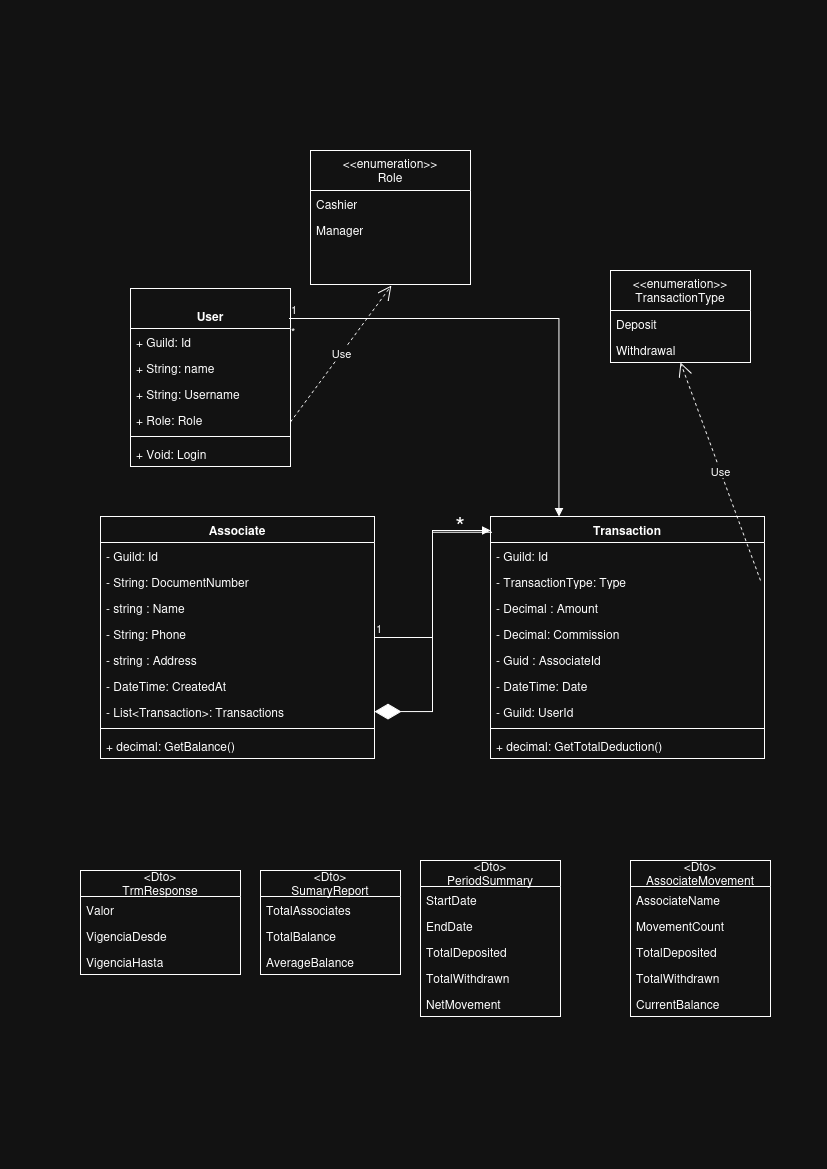

The diagram above was exported from draw.io. Its source (the exported page's mxGraphModel, read from the mxfile embedded in the PNG):
<mxGraphModel dx="1415" dy="794" grid="1" gridSize="10" guides="1" tooltips="1" connect="1" arrows="1" fold="1" page="1" pageScale="1" pageWidth="827" pageHeight="1169" math="0" shadow="0">
  <root>
    <mxCell id="0" />
    <mxCell id="1" parent="0" />
    <mxCell id="jIF40wpSm6zaPlQfkBfb-1" parent="1" style="swimlane;fontStyle=1;align=center;verticalAlign=top;childLayout=stackLayout;horizontal=1;startSize=40;horizontalStack=0;resizeParent=1;resizeParentMax=0;resizeLast=0;collapsible=1;marginBottom=0;whiteSpace=wrap;html=1;" value="&lt;br&gt;&lt;b&gt;User&lt;/b&gt;" vertex="1">
      <mxGeometry height="178" width="160" x="130" y="288" as="geometry" />
    </mxCell>
    <mxCell id="jIF40wpSm6zaPlQfkBfb-13" parent="jIF40wpSm6zaPlQfkBfb-1" style="text;strokeColor=none;fillColor=none;align=left;verticalAlign=top;spacingLeft=4;spacingRight=4;overflow=hidden;rotatable=0;points=[[0,0.5],[1,0.5]];portConstraint=eastwest;whiteSpace=wrap;html=1;" value="+ Guild: Id" vertex="1">
      <mxGeometry height="26" width="160" y="40" as="geometry" />
    </mxCell>
    <mxCell id="jIF40wpSm6zaPlQfkBfb-2" parent="jIF40wpSm6zaPlQfkBfb-1" style="text;strokeColor=none;fillColor=none;align=left;verticalAlign=top;spacingLeft=4;spacingRight=4;overflow=hidden;rotatable=0;points=[[0,0.5],[1,0.5]];portConstraint=eastwest;whiteSpace=wrap;html=1;" value="+ String: name" vertex="1">
      <mxGeometry height="26" width="160" y="66" as="geometry" />
    </mxCell>
    <mxCell id="jIF40wpSm6zaPlQfkBfb-21" parent="jIF40wpSm6zaPlQfkBfb-1" style="text;strokeColor=none;fillColor=none;align=left;verticalAlign=top;spacingLeft=4;spacingRight=4;overflow=hidden;rotatable=0;points=[[0,0.5],[1,0.5]];portConstraint=eastwest;whiteSpace=wrap;html=1;" value="+ String:&amp;nbsp;Username" vertex="1">
      <mxGeometry height="26" width="160" y="92" as="geometry" />
    </mxCell>
    <mxCell id="jIF40wpSm6zaPlQfkBfb-26" parent="jIF40wpSm6zaPlQfkBfb-1" style="text;strokeColor=none;fillColor=none;align=left;verticalAlign=top;spacingLeft=4;spacingRight=4;overflow=hidden;rotatable=0;points=[[0,0.5],[1,0.5]];portConstraint=eastwest;whiteSpace=wrap;html=1;" value="+ Role: Role" vertex="1">
      <mxGeometry height="26" width="160" y="118" as="geometry" />
    </mxCell>
    <mxCell id="jIF40wpSm6zaPlQfkBfb-3" parent="jIF40wpSm6zaPlQfkBfb-1" style="line;strokeWidth=1;fillColor=none;align=left;verticalAlign=middle;spacingTop=-1;spacingLeft=3;spacingRight=3;rotatable=0;labelPosition=right;points=[];portConstraint=eastwest;strokeColor=inherit;" value="" vertex="1">
      <mxGeometry height="8" width="160" y="144" as="geometry" />
    </mxCell>
    <mxCell id="jIF40wpSm6zaPlQfkBfb-4" parent="jIF40wpSm6zaPlQfkBfb-1" style="text;strokeColor=none;fillColor=none;align=left;verticalAlign=top;spacingLeft=4;spacingRight=4;overflow=hidden;rotatable=0;points=[[0,0.5],[1,0.5]];portConstraint=eastwest;whiteSpace=wrap;html=1;" value="+ Void: Login" vertex="1">
      <mxGeometry height="26" width="160" y="152" as="geometry" />
    </mxCell>
    <mxCell id="jIF40wpSm6zaPlQfkBfb-5" parent="1" style="swimlane;fontStyle=1;align=center;verticalAlign=top;childLayout=stackLayout;horizontal=1;startSize=26;horizontalStack=0;resizeParent=1;resizeParentMax=0;resizeLast=0;collapsible=1;marginBottom=0;whiteSpace=wrap;html=1;" value="Associate" vertex="1">
      <mxGeometry height="242" width="274" x="100" y="516" as="geometry" />
    </mxCell>
    <mxCell id="jIF40wpSm6zaPlQfkBfb-15" parent="jIF40wpSm6zaPlQfkBfb-5" style="text;strokeColor=none;fillColor=none;align=left;verticalAlign=top;spacingLeft=4;spacingRight=4;overflow=hidden;rotatable=0;points=[[0,0.5],[1,0.5]];portConstraint=eastwest;whiteSpace=wrap;html=1;" value="- Guild: Id" vertex="1">
      <mxGeometry height="26" width="274" y="26" as="geometry" />
    </mxCell>
    <mxCell id="jIF40wpSm6zaPlQfkBfb-30" parent="jIF40wpSm6zaPlQfkBfb-5" style="text;strokeColor=none;fillColor=none;align=left;verticalAlign=top;spacingLeft=4;spacingRight=4;overflow=hidden;rotatable=0;points=[[0,0.5],[1,0.5]];portConstraint=eastwest;whiteSpace=wrap;html=1;" value="- String:&amp;nbsp;DocumentNumber" vertex="1">
      <mxGeometry height="26" width="274" y="52" as="geometry" />
    </mxCell>
    <mxCell id="jIF40wpSm6zaPlQfkBfb-31" parent="jIF40wpSm6zaPlQfkBfb-5" style="text;strokeColor=none;fillColor=none;align=left;verticalAlign=top;spacingLeft=4;spacingRight=4;overflow=hidden;rotatable=0;points=[[0,0.5],[1,0.5]];portConstraint=eastwest;whiteSpace=wrap;html=1;" value="- string : Name" vertex="1">
      <mxGeometry height="26" width="274" y="78" as="geometry" />
    </mxCell>
    <mxCell id="jIF40wpSm6zaPlQfkBfb-35" parent="jIF40wpSm6zaPlQfkBfb-5" style="text;strokeColor=none;fillColor=none;align=left;verticalAlign=top;spacingLeft=4;spacingRight=4;overflow=hidden;rotatable=0;points=[[0,0.5],[1,0.5]];portConstraint=eastwest;whiteSpace=wrap;html=1;" value="- String: Phone" vertex="1">
      <mxGeometry height="26" width="274" y="104" as="geometry" />
    </mxCell>
    <mxCell id="jIF40wpSm6zaPlQfkBfb-6" parent="jIF40wpSm6zaPlQfkBfb-5" style="text;strokeColor=none;fillColor=none;align=left;verticalAlign=top;spacingLeft=4;spacingRight=4;overflow=hidden;rotatable=0;points=[[0,0.5],[1,0.5]];portConstraint=eastwest;whiteSpace=wrap;html=1;" value="- string :&amp;nbsp;Address" vertex="1">
      <mxGeometry height="26" width="274" y="130" as="geometry" />
    </mxCell>
    <mxCell id="jIF40wpSm6zaPlQfkBfb-32" parent="jIF40wpSm6zaPlQfkBfb-5" style="text;strokeColor=none;fillColor=none;align=left;verticalAlign=top;spacingLeft=4;spacingRight=4;overflow=hidden;rotatable=0;points=[[0,0.5],[1,0.5]];portConstraint=eastwest;whiteSpace=wrap;html=1;" value="- DateTime:&amp;nbsp;CreatedAt" vertex="1">
      <mxGeometry height="26" width="274" y="156" as="geometry" />
    </mxCell>
    <mxCell id="jIF40wpSm6zaPlQfkBfb-33" parent="jIF40wpSm6zaPlQfkBfb-5" style="text;strokeColor=none;fillColor=none;align=left;verticalAlign=top;spacingLeft=4;spacingRight=4;overflow=hidden;rotatable=0;points=[[0,0.5],[1,0.5]];portConstraint=eastwest;whiteSpace=wrap;html=1;" value="- List&amp;lt;Transaction&amp;gt;:&amp;nbsp;Transactions" vertex="1">
      <mxGeometry height="26" width="274" y="182" as="geometry" />
    </mxCell>
    <mxCell id="jIF40wpSm6zaPlQfkBfb-7" parent="jIF40wpSm6zaPlQfkBfb-5" style="line;strokeWidth=1;fillColor=none;align=left;verticalAlign=middle;spacingTop=-1;spacingLeft=3;spacingRight=3;rotatable=0;labelPosition=right;points=[];portConstraint=eastwest;strokeColor=inherit;" value="" vertex="1">
      <mxGeometry height="8" width="274" y="208" as="geometry" />
    </mxCell>
    <mxCell id="jIF40wpSm6zaPlQfkBfb-8" parent="jIF40wpSm6zaPlQfkBfb-5" style="text;strokeColor=none;fillColor=none;align=left;verticalAlign=top;spacingLeft=4;spacingRight=4;overflow=hidden;rotatable=0;points=[[0,0.5],[1,0.5]];portConstraint=eastwest;whiteSpace=wrap;html=1;" value="+ decimal:&amp;nbsp;GetBalance()" vertex="1">
      <mxGeometry height="26" width="274" y="216" as="geometry" />
    </mxCell>
    <mxCell id="jIF40wpSm6zaPlQfkBfb-22" parent="1" style="swimlane;fontStyle=0;childLayout=stackLayout;horizontal=1;startSize=40;fillColor=none;horizontalStack=0;resizeParent=1;resizeParentMax=0;resizeLast=0;collapsible=1;marginBottom=0;whiteSpace=wrap;html=1;" value="&lt;div&gt;&amp;lt;&amp;lt;enumeration&amp;gt;&amp;gt;&lt;/div&gt;&lt;div&gt;Role &lt;/div&gt;" vertex="1">
      <mxGeometry height="134" width="160" x="310" y="150" as="geometry" />
    </mxCell>
    <mxCell id="jIF40wpSm6zaPlQfkBfb-23" parent="jIF40wpSm6zaPlQfkBfb-22" style="text;strokeColor=none;fillColor=none;align=left;verticalAlign=top;spacingLeft=4;spacingRight=4;overflow=hidden;rotatable=0;points=[[0,0.5],[1,0.5]];portConstraint=eastwest;whiteSpace=wrap;html=1;" value="Cashier" vertex="1">
      <mxGeometry height="26" width="160" y="40" as="geometry" />
    </mxCell>
    <mxCell id="jIF40wpSm6zaPlQfkBfb-24" parent="jIF40wpSm6zaPlQfkBfb-22" style="text;strokeColor=none;fillColor=none;align=left;verticalAlign=top;spacingLeft=4;spacingRight=4;overflow=hidden;rotatable=0;points=[[0,0.5],[1,0.5]];portConstraint=eastwest;whiteSpace=wrap;html=1;" value="Manager" vertex="1">
      <mxGeometry height="68" width="160" y="66" as="geometry" />
    </mxCell>
    <mxCell id="jIF40wpSm6zaPlQfkBfb-27" parent="1" style="swimlane;fontStyle=0;childLayout=stackLayout;horizontal=1;startSize=40;fillColor=none;horizontalStack=0;resizeParent=1;resizeParentMax=0;resizeLast=0;collapsible=1;marginBottom=0;whiteSpace=wrap;html=1;" value="&amp;lt;&amp;lt;enumeration&amp;gt;&amp;gt;&lt;br&gt;TransactionType " vertex="1">
      <mxGeometry height="92" width="140" x="610" y="270" as="geometry" />
    </mxCell>
    <mxCell id="jIF40wpSm6zaPlQfkBfb-28" parent="jIF40wpSm6zaPlQfkBfb-27" style="text;strokeColor=none;fillColor=none;align=left;verticalAlign=top;spacingLeft=4;spacingRight=4;overflow=hidden;rotatable=0;points=[[0,0.5],[1,0.5]];portConstraint=eastwest;whiteSpace=wrap;html=1;" value="Deposit" vertex="1">
      <mxGeometry height="26" width="140" y="40" as="geometry" />
    </mxCell>
    <mxCell id="jIF40wpSm6zaPlQfkBfb-29" parent="jIF40wpSm6zaPlQfkBfb-27" style="text;strokeColor=none;fillColor=none;align=left;verticalAlign=top;spacingLeft=4;spacingRight=4;overflow=hidden;rotatable=0;points=[[0,0.5],[1,0.5]];portConstraint=eastwest;whiteSpace=wrap;html=1;" value="Withdrawal" vertex="1">
      <mxGeometry height="26" width="140" y="66" as="geometry" />
    </mxCell>
    <mxCell id="jIF40wpSm6zaPlQfkBfb-36" parent="1" style="swimlane;fontStyle=1;align=center;verticalAlign=top;childLayout=stackLayout;horizontal=1;startSize=26;horizontalStack=0;resizeParent=1;resizeParentMax=0;resizeLast=0;collapsible=1;marginBottom=0;whiteSpace=wrap;html=1;" value="Transaction" vertex="1">
      <mxGeometry height="242" width="274" x="490" y="516" as="geometry" />
    </mxCell>
    <mxCell id="jIF40wpSm6zaPlQfkBfb-37" parent="jIF40wpSm6zaPlQfkBfb-36" style="text;strokeColor=none;fillColor=none;align=left;verticalAlign=top;spacingLeft=4;spacingRight=4;overflow=hidden;rotatable=0;points=[[0,0.5],[1,0.5]];portConstraint=eastwest;whiteSpace=wrap;html=1;" value="- Guild: Id" vertex="1">
      <mxGeometry height="26" width="274" y="26" as="geometry" />
    </mxCell>
    <mxCell id="jIF40wpSm6zaPlQfkBfb-52" edge="1" parent="jIF40wpSm6zaPlQfkBfb-36" style="endArrow=open;endSize=12;dashed=1;html=1;rounded=0;entryX=0.5;entryY=1;entryDx=0;entryDy=0;" target="jIF40wpSm6zaPlQfkBfb-27" value="Use">
      <mxGeometry relative="1" width="160" as="geometry">
        <mxPoint x="270" y="64" as="sourcePoint" />
        <mxPoint x="430" y="64" as="targetPoint" />
      </mxGeometry>
    </mxCell>
    <mxCell id="jIF40wpSm6zaPlQfkBfb-38" parent="jIF40wpSm6zaPlQfkBfb-36" style="text;strokeColor=none;fillColor=none;align=left;verticalAlign=top;spacingLeft=4;spacingRight=4;overflow=hidden;rotatable=0;points=[[0,0.5],[1,0.5]];portConstraint=eastwest;whiteSpace=wrap;html=1;" value="-&amp;nbsp;TransactionType:&amp;nbsp;Type" vertex="1">
      <mxGeometry height="26" width="274" y="52" as="geometry" />
    </mxCell>
    <mxCell id="jIF40wpSm6zaPlQfkBfb-39" parent="jIF40wpSm6zaPlQfkBfb-36" style="text;strokeColor=none;fillColor=none;align=left;verticalAlign=top;spacingLeft=4;spacingRight=4;overflow=hidden;rotatable=0;points=[[0,0.5],[1,0.5]];portConstraint=eastwest;whiteSpace=wrap;html=1;" value="- Decimal : Amount" vertex="1">
      <mxGeometry height="26" width="274" y="78" as="geometry" />
    </mxCell>
    <mxCell id="jIF40wpSm6zaPlQfkBfb-40" parent="jIF40wpSm6zaPlQfkBfb-36" style="text;strokeColor=none;fillColor=none;align=left;verticalAlign=top;spacingLeft=4;spacingRight=4;overflow=hidden;rotatable=0;points=[[0,0.5],[1,0.5]];portConstraint=eastwest;whiteSpace=wrap;html=1;" value="- Decimal:&amp;nbsp;Commission" vertex="1">
      <mxGeometry height="26" width="274" y="104" as="geometry" />
    </mxCell>
    <mxCell id="jIF40wpSm6zaPlQfkBfb-41" parent="jIF40wpSm6zaPlQfkBfb-36" style="text;strokeColor=none;fillColor=none;align=left;verticalAlign=top;spacingLeft=4;spacingRight=4;overflow=hidden;rotatable=0;points=[[0,0.5],[1,0.5]];portConstraint=eastwest;whiteSpace=wrap;html=1;" value="- Guid :&amp;nbsp;AssociateId" vertex="1">
      <mxGeometry height="26" width="274" y="130" as="geometry" />
    </mxCell>
    <mxCell id="jIF40wpSm6zaPlQfkBfb-42" parent="jIF40wpSm6zaPlQfkBfb-36" style="text;strokeColor=none;fillColor=none;align=left;verticalAlign=top;spacingLeft=4;spacingRight=4;overflow=hidden;rotatable=0;points=[[0,0.5],[1,0.5]];portConstraint=eastwest;whiteSpace=wrap;html=1;" value="- DateTime: Date" vertex="1">
      <mxGeometry height="26" width="274" y="156" as="geometry" />
    </mxCell>
    <mxCell id="jIF40wpSm6zaPlQfkBfb-43" parent="jIF40wpSm6zaPlQfkBfb-36" style="text;strokeColor=none;fillColor=none;align=left;verticalAlign=top;spacingLeft=4;spacingRight=4;overflow=hidden;rotatable=0;points=[[0,0.5],[1,0.5]];portConstraint=eastwest;whiteSpace=wrap;html=1;" value="- Guild:&amp;nbsp;UserId" vertex="1">
      <mxGeometry height="26" width="274" y="182" as="geometry" />
    </mxCell>
    <mxCell id="jIF40wpSm6zaPlQfkBfb-44" parent="jIF40wpSm6zaPlQfkBfb-36" style="line;strokeWidth=1;fillColor=none;align=left;verticalAlign=middle;spacingTop=-1;spacingLeft=3;spacingRight=3;rotatable=0;labelPosition=right;points=[];portConstraint=eastwest;strokeColor=inherit;" value="" vertex="1">
      <mxGeometry height="8" width="274" y="208" as="geometry" />
    </mxCell>
    <mxCell id="jIF40wpSm6zaPlQfkBfb-45" parent="jIF40wpSm6zaPlQfkBfb-36" style="text;strokeColor=none;fillColor=none;align=left;verticalAlign=top;spacingLeft=4;spacingRight=4;overflow=hidden;rotatable=0;points=[[0,0.5],[1,0.5]];portConstraint=eastwest;whiteSpace=wrap;html=1;" value="+ decimal:&amp;nbsp;GetTotalDeduction()" vertex="1">
      <mxGeometry height="26" width="274" y="216" as="geometry" />
    </mxCell>
    <mxCell id="jIF40wpSm6zaPlQfkBfb-51" edge="1" parent="1" source="jIF40wpSm6zaPlQfkBfb-1" style="endArrow=open;endSize=12;dashed=1;html=1;rounded=0;exitX=1;exitY=0.75;exitDx=0;exitDy=0;entryX=0.506;entryY=1.015;entryDx=0;entryDy=0;entryPerimeter=0;" target="jIF40wpSm6zaPlQfkBfb-24" value="Use">
      <mxGeometry relative="1" width="160" as="geometry">
        <mxPoint x="310" y="400" as="sourcePoint" />
        <mxPoint x="470" y="400" as="targetPoint" />
      </mxGeometry>
    </mxCell>
    <mxCell id="jIF40wpSm6zaPlQfkBfb-53" edge="1" parent="1" source="jIF40wpSm6zaPlQfkBfb-1" style="endArrow=block;endFill=1;html=1;edgeStyle=orthogonalEdgeStyle;align=left;verticalAlign=top;rounded=0;exitX=0.994;exitY=0.169;exitDx=0;exitDy=0;exitPerimeter=0;entryX=0.25;entryY=0;entryDx=0;entryDy=0;" target="jIF40wpSm6zaPlQfkBfb-36" value="*">
      <mxGeometry relative="1" x="-1" as="geometry">
        <mxPoint x="390" y="420" as="sourcePoint" />
        <mxPoint x="550" y="420" as="targetPoint" />
      </mxGeometry>
    </mxCell>
    <mxCell id="jIF40wpSm6zaPlQfkBfb-54" connectable="0" parent="jIF40wpSm6zaPlQfkBfb-53" style="edgeLabel;resizable=0;html=1;align=left;verticalAlign=bottom;" value="1" vertex="1">
      <mxGeometry relative="1" x="-1" as="geometry" />
    </mxCell>
    <mxCell id="Wmu3Z1JjPzoxQLTnTRn4-5" edge="1" parent="1" source="jIF40wpSm6zaPlQfkBfb-36" style="endArrow=diamondThin;endFill=1;endSize=24;html=1;rounded=0;entryX=1;entryY=0.5;entryDx=0;entryDy=0;exitX=0.004;exitY=0.065;exitDx=0;exitDy=0;exitPerimeter=0;edgeStyle=orthogonalEdgeStyle;" target="jIF40wpSm6zaPlQfkBfb-33" value="">
      <mxGeometry relative="1" width="160" as="geometry">
        <mxPoint x="300" y="480" as="sourcePoint" />
        <mxPoint x="460" y="480" as="targetPoint" />
      </mxGeometry>
    </mxCell>
    <mxCell id="Wmu3Z1JjPzoxQLTnTRn4-10" edge="1" parent="1" source="jIF40wpSm6zaPlQfkBfb-5" style="endArrow=block;endFill=1;html=1;edgeStyle=orthogonalEdgeStyle;align=left;verticalAlign=top;rounded=0;" value="">
      <mxGeometry relative="1" x="-1" as="geometry">
        <mxPoint x="370" y="530" as="sourcePoint" />
        <mxPoint x="490" y="530" as="targetPoint" />
      </mxGeometry>
    </mxCell>
    <mxCell id="Wmu3Z1JjPzoxQLTnTRn4-11" connectable="0" parent="Wmu3Z1JjPzoxQLTnTRn4-10" style="edgeLabel;resizable=0;html=1;align=left;verticalAlign=bottom;" value="1" vertex="1">
      <mxGeometry relative="1" x="-1" as="geometry" />
    </mxCell>
    <mxCell id="Wmu3Z1JjPzoxQLTnTRn4-12" parent="1" style="text;html=1;whiteSpace=wrap;strokeColor=none;fillColor=none;align=center;verticalAlign=middle;rounded=0;fontSize=25;" value="*" vertex="1">
      <mxGeometry height="30" width="60" x="430" y="510" as="geometry" />
    </mxCell>
    <mxCell id="5Xol676NwlnEyWgOCwis-127" parent="1" style="swimlane;fontStyle=0;childLayout=stackLayout;horizontal=1;startSize=26;fillColor=none;horizontalStack=0;resizeParent=1;resizeParentMax=0;resizeLast=0;collapsible=1;marginBottom=0;whiteSpace=wrap;html=1;" value="&amp;lt;Dto&amp;gt;&lt;br&gt;TrmResponse" vertex="1">
      <mxGeometry height="104" width="160" x="80" y="870" as="geometry" />
    </mxCell>
    <mxCell id="5Xol676NwlnEyWgOCwis-128" parent="5Xol676NwlnEyWgOCwis-127" style="text;strokeColor=none;fillColor=none;align=left;verticalAlign=top;spacingLeft=4;spacingRight=4;overflow=hidden;rotatable=0;points=[[0,0.5],[1,0.5]];portConstraint=eastwest;whiteSpace=wrap;html=1;" value="Valor" vertex="1">
      <mxGeometry height="26" width="160" y="26" as="geometry" />
    </mxCell>
    <mxCell id="5Xol676NwlnEyWgOCwis-129" parent="5Xol676NwlnEyWgOCwis-127" style="text;strokeColor=none;fillColor=none;align=left;verticalAlign=top;spacingLeft=4;spacingRight=4;overflow=hidden;rotatable=0;points=[[0,0.5],[1,0.5]];portConstraint=eastwest;whiteSpace=wrap;html=1;" value="VigenciaDesde" vertex="1">
      <mxGeometry height="26" width="160" y="52" as="geometry" />
    </mxCell>
    <mxCell id="5Xol676NwlnEyWgOCwis-130" parent="5Xol676NwlnEyWgOCwis-127" style="text;strokeColor=none;fillColor=none;align=left;verticalAlign=top;spacingLeft=4;spacingRight=4;overflow=hidden;rotatable=0;points=[[0,0.5],[1,0.5]];portConstraint=eastwest;whiteSpace=wrap;html=1;" value="VigenciaHasta" vertex="1">
      <mxGeometry height="26" width="160" y="78" as="geometry" />
    </mxCell>
    <mxCell id="5Xol676NwlnEyWgOCwis-131" parent="1" style="swimlane;fontStyle=0;childLayout=stackLayout;horizontal=1;startSize=26;fillColor=none;horizontalStack=0;resizeParent=1;resizeParentMax=0;resizeLast=0;collapsible=1;marginBottom=0;whiteSpace=wrap;html=1;" value="&amp;lt;Dto&amp;gt;&lt;br&gt;SumaryReport" vertex="1">
      <mxGeometry height="104" width="140" x="260" y="870" as="geometry" />
    </mxCell>
    <mxCell id="5Xol676NwlnEyWgOCwis-132" parent="5Xol676NwlnEyWgOCwis-131" style="text;strokeColor=none;fillColor=none;align=left;verticalAlign=top;spacingLeft=4;spacingRight=4;overflow=hidden;rotatable=0;points=[[0,0.5],[1,0.5]];portConstraint=eastwest;whiteSpace=wrap;html=1;" value="TotalAssociates" vertex="1">
      <mxGeometry height="26" width="140" y="26" as="geometry" />
    </mxCell>
    <mxCell id="5Xol676NwlnEyWgOCwis-133" parent="5Xol676NwlnEyWgOCwis-131" style="text;strokeColor=none;fillColor=none;align=left;verticalAlign=top;spacingLeft=4;spacingRight=4;overflow=hidden;rotatable=0;points=[[0,0.5],[1,0.5]];portConstraint=eastwest;whiteSpace=wrap;html=1;" value="TotalBalance" vertex="1">
      <mxGeometry height="26" width="140" y="52" as="geometry" />
    </mxCell>
    <mxCell id="5Xol676NwlnEyWgOCwis-134" parent="5Xol676NwlnEyWgOCwis-131" style="text;strokeColor=none;fillColor=none;align=left;verticalAlign=top;spacingLeft=4;spacingRight=4;overflow=hidden;rotatable=0;points=[[0,0.5],[1,0.5]];portConstraint=eastwest;whiteSpace=wrap;html=1;" value="AverageBalance" vertex="1">
      <mxGeometry height="26" width="140" y="78" as="geometry" />
    </mxCell>
    <mxCell id="5Xol676NwlnEyWgOCwis-135" parent="1" style="swimlane;fontStyle=0;childLayout=stackLayout;horizontal=1;startSize=26;fillColor=none;horizontalStack=0;resizeParent=1;resizeParentMax=0;resizeLast=0;collapsible=1;marginBottom=0;whiteSpace=wrap;html=1;" value="&amp;lt;Dto&amp;gt;&lt;br&gt;PeriodSummary" vertex="1">
      <mxGeometry height="156" width="140" x="420" y="860" as="geometry" />
    </mxCell>
    <mxCell id="5Xol676NwlnEyWgOCwis-136" parent="5Xol676NwlnEyWgOCwis-135" style="text;strokeColor=none;fillColor=none;align=left;verticalAlign=top;spacingLeft=4;spacingRight=4;overflow=hidden;rotatable=0;points=[[0,0.5],[1,0.5]];portConstraint=eastwest;whiteSpace=wrap;html=1;" value="StartDate" vertex="1">
      <mxGeometry height="26" width="140" y="26" as="geometry" />
    </mxCell>
    <mxCell id="5Xol676NwlnEyWgOCwis-143" parent="5Xol676NwlnEyWgOCwis-135" style="text;strokeColor=none;fillColor=none;align=left;verticalAlign=top;spacingLeft=4;spacingRight=4;overflow=hidden;rotatable=0;points=[[0,0.5],[1,0.5]];portConstraint=eastwest;whiteSpace=wrap;html=1;" value="EndDate" vertex="1">
      <mxGeometry height="26" width="140" y="52" as="geometry" />
    </mxCell>
    <mxCell id="5Xol676NwlnEyWgOCwis-144" parent="5Xol676NwlnEyWgOCwis-135" style="text;strokeColor=none;fillColor=none;align=left;verticalAlign=top;spacingLeft=4;spacingRight=4;overflow=hidden;rotatable=0;points=[[0,0.5],[1,0.5]];portConstraint=eastwest;whiteSpace=wrap;html=1;" value="TotalDeposited" vertex="1">
      <mxGeometry height="26" width="140" y="78" as="geometry" />
    </mxCell>
    <mxCell id="5Xol676NwlnEyWgOCwis-137" parent="5Xol676NwlnEyWgOCwis-135" style="text;strokeColor=none;fillColor=none;align=left;verticalAlign=top;spacingLeft=4;spacingRight=4;overflow=hidden;rotatable=0;points=[[0,0.5],[1,0.5]];portConstraint=eastwest;whiteSpace=wrap;html=1;" value="TotalWithdrawn" vertex="1">
      <mxGeometry height="26" width="140" y="104" as="geometry" />
    </mxCell>
    <mxCell id="5Xol676NwlnEyWgOCwis-138" parent="5Xol676NwlnEyWgOCwis-135" style="text;strokeColor=none;fillColor=none;align=left;verticalAlign=top;spacingLeft=4;spacingRight=4;overflow=hidden;rotatable=0;points=[[0,0.5],[1,0.5]];portConstraint=eastwest;whiteSpace=wrap;html=1;" value="NetMovement" vertex="1">
      <mxGeometry height="26" width="140" y="130" as="geometry" />
    </mxCell>
    <mxCell id="5Xol676NwlnEyWgOCwis-139" parent="1" style="swimlane;fontStyle=0;childLayout=stackLayout;horizontal=1;startSize=26;fillColor=none;horizontalStack=0;resizeParent=1;resizeParentMax=0;resizeLast=0;collapsible=1;marginBottom=0;whiteSpace=wrap;html=1;" value="&amp;lt;Dto&amp;gt;&lt;br&gt;AssociateMovement" vertex="1">
      <mxGeometry height="156" width="140" x="630" y="860" as="geometry" />
    </mxCell>
    <mxCell id="5Xol676NwlnEyWgOCwis-140" parent="5Xol676NwlnEyWgOCwis-139" style="text;strokeColor=none;fillColor=none;align=left;verticalAlign=top;spacingLeft=4;spacingRight=4;overflow=hidden;rotatable=0;points=[[0,0.5],[1,0.5]];portConstraint=eastwest;whiteSpace=wrap;html=1;" value="AssociateName" vertex="1">
      <mxGeometry height="26" width="140" y="26" as="geometry" />
    </mxCell>
    <mxCell id="5Xol676NwlnEyWgOCwis-146" parent="5Xol676NwlnEyWgOCwis-139" style="text;strokeColor=none;fillColor=none;align=left;verticalAlign=top;spacingLeft=4;spacingRight=4;overflow=hidden;rotatable=0;points=[[0,0.5],[1,0.5]];portConstraint=eastwest;whiteSpace=wrap;html=1;" value="MovementCount" vertex="1">
      <mxGeometry height="26" width="140" y="52" as="geometry" />
    </mxCell>
    <mxCell id="5Xol676NwlnEyWgOCwis-141" parent="5Xol676NwlnEyWgOCwis-139" style="text;strokeColor=none;fillColor=none;align=left;verticalAlign=top;spacingLeft=4;spacingRight=4;overflow=hidden;rotatable=0;points=[[0,0.5],[1,0.5]];portConstraint=eastwest;whiteSpace=wrap;html=1;" value="TotalDeposited" vertex="1">
      <mxGeometry height="26" width="140" y="78" as="geometry" />
    </mxCell>
    <mxCell id="5Xol676NwlnEyWgOCwis-145" parent="5Xol676NwlnEyWgOCwis-139" style="text;strokeColor=none;fillColor=none;align=left;verticalAlign=top;spacingLeft=4;spacingRight=4;overflow=hidden;rotatable=0;points=[[0,0.5],[1,0.5]];portConstraint=eastwest;whiteSpace=wrap;html=1;" value="TotalWithdrawn" vertex="1">
      <mxGeometry height="26" width="140" y="104" as="geometry" />
    </mxCell>
    <mxCell id="5Xol676NwlnEyWgOCwis-142" parent="5Xol676NwlnEyWgOCwis-139" style="text;strokeColor=none;fillColor=none;align=left;verticalAlign=top;spacingLeft=4;spacingRight=4;overflow=hidden;rotatable=0;points=[[0,0.5],[1,0.5]];portConstraint=eastwest;whiteSpace=wrap;html=1;" value="CurrentBalance" vertex="1">
      <mxGeometry height="26" width="140" y="130" as="geometry" />
    </mxCell>
  </root>
</mxGraphModel>